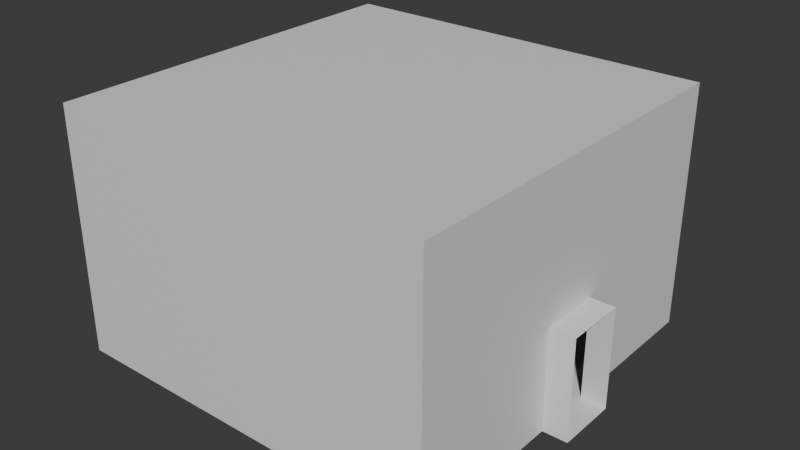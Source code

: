 # Source: solitary.blend  (saved by Blender 4.1.24; exported with 4.5.12 LTS)
import bpy
from mathutils import Matrix  # noqa: F401  (used for matrix-valued properties, if any)

bpy.ops.wm.read_factory_settings(use_empty=True)
scene = bpy.context.scene
scene.name = 'Scene'

# ---- collections
col_collection = bpy.data.collections.new('Collection'); scene.collection.children.link(col_collection)

# ---- materials (node trees are filled in below, after node groups)
mat_material = bpy.data.materials.new('Material')
mat_material.alpha_threshold = 0.0
mat_material.use_transparent_shadow = False
mat_material.roughness = 0.5
mat_material.line_color = (0.0, 0.0, 0.0, 1.0)

# ---- material node trees
mat_material.use_nodes = True; mat_material.node_tree.nodes.clear()
_N = mat_material.node_tree.nodes; _L = mat_material.node_tree.links
n0 = _N.new('ShaderNodeOutputMaterial'); n0.name = 'Material Output'; n0.location = (300, 300)
n1 = _N.new('ShaderNodeBsdfPrincipled'); n1.name = 'Principled BSDF'; n1.location = (10, 300)
n1.inputs[3].default_value = 1.45
_L.new(n1.outputs[0], n0.inputs[0])
n0.is_active_output = True

# ---- world
world_world = bpy.data.worlds.new('World'); scene.world = world_world
world_world.use_nodes = True; world_world.node_tree.nodes.clear()
_N = world_world.node_tree.nodes; _L = world_world.node_tree.links
n0 = _N.new('ShaderNodeOutputWorld'); n0.name = 'World Output'; n0.location = (300, 300)
n1 = _N.new('ShaderNodeBackground'); n1.name = 'Background'; n1.location = (10, 300)
n1.inputs[0].default_value = (0.05088, 0.05088, 0.05088, 1.0)
_L.new(n1.outputs[0], n0.inputs[0])
n0.is_active_output = True
world_world.color = (0.05088, 0.05088, 0.05088)
world_world.use_sun_shadow = False
world_world.sun_shadow_jitter_overblur = 0.0

# ---- meshes
me_cube = bpy.data.meshes.new('Cube')
me_cube.from_pydata([(-11.14, -11.14, 1.251), (-11.14, 11.14, 1.251), (11.14, -11.14, 1.251), (11.14, 11.14, 1.251), (-11.14, 11.14, 15.45), (11.14, 11.14, 15.45), (-11.14, -11.14, 15.45), (11.14, -11.14, 15.45), (12.57, 1.767, 7.143), (12.57, -1.767, 1.251), (12.57, 1.767, 1.251), (12.57, -1.767, 7.143), (11.14, 1.767, 1.251), (11.14, -1.767, 7.143), (11.14, -1.767, 1.251), (11.14, 1.767, 7.143)], [], [(0, 1, 4, 6), (2, 0, 6, 7), (14, 2, 7, 5, 3, 12, 15, 13), (1, 3, 5, 4), (12, 10, 8, 15), (13, 11, 9, 14), (9, 10, 12, 14), (8, 11, 13, 15), (5, 7, 6, 4), (0, 2, 14, 12, 3, 1)])
_uv = me_cube.uv_layers.new(name='UVMap')
_uv.uv.foreach_set('vector', [0.6393, 0.5143, 0.6393, 0.7357, 0.6393, 0.7357, 0.6393, 0.5143, 0.8607, 0.5143, 0.6393, 0.5143, 0.6393, 0.5143, 0.8607, 0.5143, 0.8607, 0.6074, 0.8607, 0.5143, 0.8607, 0.5143, 0.8607, 0.7357, 0.8607, 0.7357, 0.8607, 0.6426, 0.8607, 0.6426, 0.8607, 0.6074, 0.6393, 0.7357, 0.8607, 0.7357, 0.8607, 0.7357, 0.6393, 0.7357, 0.375, 0.3224, 0.375, 0.4239, 0.625, 0.4239, 0.625, 0.3224, 0.625, 0.9276, 0.625, 0.8261, 0.375, 0.8261, 0.375, 0.9276, 0.2989, 0.75, 0.2989, 0.5, 0.1974, 0.5, 0.1974, 0.75, 0.7011, 0.5, 0.7011, 0.75, 0.8026, 0.75, 0.8026, 0.5, 0.8607, 0.7357, 0.8607, 0.5143, 0.6393, 0.5143, 0.6393, 0.7357, 0.6393, 0.5143, 0.8607, 0.5143, 0.8607, 0.6074, 0.1974, 0.5, 0.8607, 0.7357, 0.6393, 0.7357])
me_cube.materials.append(mat_material)
me_cube.use_mirror_vertex_groups = False
me_cube.update()
me_cube_001 = bpy.data.meshes.new('Cube.001')
me_cube_001.from_pydata([(3.494, 1.548, -0.3214), (2.763, 1.224, 1.548), (3.494, 1.548, 1.224), (2.989, 1.324, 1.532), (3.193, 1.414, 1.486), (3.355, 1.486, 1.414), (3.459, 1.532, 1.324), (3.494, 0.0, -0.3214), (2.763, 0.0, 1.548), (2.989, 0.0, 1.532), (3.193, 0.0, 1.486), (3.355, 0.0, 1.414), (3.459, 0.0, 1.324), (3.494, 0.0, 1.224), (0.0, 1.548, -0.3214), (0.0, 1.224, 1.548), (0.0, 1.324, 1.532), (0.0, 1.414, 1.486), (0.0, 1.486, 1.414), (0.0, 1.532, 1.324), (0.0, 1.548, 1.224), (0.0, 0.0, 1.548), (0.0, 0.0, -0.3214), (3.494, -1.548, -0.3214), (2.763, -1.224, 1.548), (3.494, -1.548, 1.224), (2.989, -1.324, 1.532), (3.193, -1.414, 1.486), (3.355, -1.486, 1.414), (3.459, -1.532, 1.324), (0.0, -1.548, -0.3214), (0.0, -1.224, 1.548), (0.0, -1.324, 1.532), (0.0, -1.414, 1.486), (0.0, -1.486, 1.414), (0.0, -1.532, 1.324), (0.0, -1.548, 1.224), (-3.494, 1.548, -0.3214), (-2.763, 1.224, 1.548), (-3.494, 1.548, 1.224), (-2.989, 1.324, 1.532), (-3.193, 1.414, 1.486), (-3.355, 1.486, 1.414), (-3.459, 1.532, 1.324), (-3.494, 0.0, -0.3214), (-2.763, 0.0, 1.548), (-2.989, 0.0, 1.532), (-3.193, 0.0, 1.486), (-3.355, 0.0, 1.414), (-3.459, 0.0, 1.324), (-3.494, 0.0, 1.224), (-3.494, -1.548, -0.3214), (-2.763, -1.224, 1.548), (-3.494, -1.548, 1.224), (-2.989, -1.324, 1.532), (-3.193, -1.414, 1.486), (-3.355, -1.486, 1.414), (-3.459, -1.532, 1.324)], [], [(14, 20, 2, 0), (15, 1, 3, 16), (16, 3, 4, 17), (17, 4, 5, 18), (18, 5, 6, 19), (19, 6, 2, 20), (6, 12, 13, 2), (5, 11, 12, 6), (4, 10, 11, 5), (3, 9, 10, 4), (1, 8, 9, 3), (0, 2, 13, 7), (14, 0, 7, 22), (1, 15, 21, 8), (30, 23, 25, 36), (31, 32, 26, 24), (32, 33, 27, 26), (33, 34, 28, 27), (34, 35, 29, 28), (35, 36, 25, 29), (29, 25, 13, 12), (28, 29, 12, 11), (27, 28, 11, 10), (26, 27, 10, 9), (24, 26, 9, 8), (23, 7, 13, 25), (30, 22, 7, 23), (24, 8, 21, 31), (14, 37, 39, 20), (15, 16, 40, 38), (16, 17, 41, 40), (17, 18, 42, 41), (18, 19, 43, 42), (19, 20, 39, 43), (43, 39, 50, 49), (42, 43, 49, 48), (41, 42, 48, 47), (40, 41, 47, 46), (38, 40, 46, 45), (37, 44, 50, 39), (14, 22, 44, 37), (38, 45, 21, 15), (30, 36, 53, 51), (31, 52, 54, 32), (32, 54, 55, 33), (33, 55, 56, 34), (34, 56, 57, 35), (35, 57, 53, 36), (57, 49, 50, 53), (56, 48, 49, 57), (55, 47, 48, 56), (54, 46, 47, 55), (52, 45, 46, 54), (51, 53, 50, 44), (30, 51, 44, 22), (52, 31, 21, 45)])
_uv = me_cube_001.uv_layers.new(name='UVMap')
_uv.uv.foreach_set('vector', [0.375, 0.375, 0.5988, 0.375, 0.5988, 0.5, 0.375, 0.5, 0.75, 0.5262, 0.6512, 0.5262, 0.6431, 0.5181, 0.75, 0.5181, 0.75, 0.5181, 0.6431, 0.5181, 0.6358, 0.5, 0.75, 0.5, 0.625, 0.375, 0.625, 0.4892, 0.6142, 0.495, 0.6142, 0.375, 0.6142, 0.375, 0.6142, 0.495, 0.6069, 0.4987, 0.6069, 0.375, 0.6069, 0.375, 0.6069, 0.4987, 0.5988, 0.5, 0.5988, 0.375, 0.6069, 0.5013, 0.6069, 0.625, 0.5988, 0.625, 0.5988, 0.5, 0.6142, 0.505, 0.6142, 0.625, 0.6069, 0.625, 0.6069, 0.5013, 0.6358, 0.5108, 0.6358, 0.625, 0.6142, 0.625, 0.6142, 0.505, 0.6431, 0.5181, 0.6431, 0.625, 0.6358, 0.625, 0.6358, 0.5108, 0.6512, 0.5262, 0.6512, 0.625, 0.6431, 0.625, 0.6431, 0.5181, 0.375, 0.5, 0.5988, 0.5, 0.5988, 0.625, 0.375, 0.625, 0.25, 0.5, 0.375, 0.5, 0.375, 0.625, 0.25, 0.625, 0.6512, 0.5262, 0.75, 0.5262, 0.75, 0.625, 0.6512, 0.625, 0.375, 0.375, 0.375, 0.5, 0.5988, 0.5, 0.5988, 0.375, 0.75, 0.5262, 0.75, 0.5181, 0.6431, 0.5181, 0.6512, 0.5262, 0.75, 0.5181, 0.75, 0.5, 0.6358, 0.5, 0.6431, 0.5181, 0.625, 0.375, 0.6142, 0.375, 0.6142, 0.495, 0.625, 0.4892, 0.6142, 0.375, 0.6069, 0.375, 0.6069, 0.4987, 0.6142, 0.495, 0.6069, 0.375, 0.5988, 0.375, 0.5988, 0.5, 0.6069, 0.4987, 0.6069, 0.5013, 0.5988, 0.5, 0.5988, 0.625, 0.6069, 0.625, 0.6142, 0.505, 0.6069, 0.5013, 0.6069, 0.625, 0.6142, 0.625, 0.6358, 0.5108, 0.6142, 0.505, 0.6142, 0.625, 0.6358, 0.625, 0.6431, 0.5181, 0.6358, 0.5108, 0.6358, 0.625, 0.6431, 0.625, 0.6512, 0.5262, 0.6431, 0.5181, 0.6431, 0.625, 0.6512, 0.625, 0.375, 0.5, 0.375, 0.625, 0.5988, 0.625, 0.5988, 0.5, 0.25, 0.5, 0.25, 0.625, 0.375, 0.625, 0.375, 0.5, 0.6512, 0.5262, 0.6512, 0.625, 0.75, 0.625, 0.75, 0.5262, 0.375, 0.375, 0.375, 0.5, 0.5988, 0.5, 0.5988, 0.375, 0.75, 0.5262, 0.75, 0.5181, 0.6431, 0.5181, 0.6512, 0.5262, 0.75, 0.5181, 0.75, 0.5, 0.6358, 0.5, 0.6431, 0.5181, 0.625, 0.375, 0.6142, 0.375, 0.6142, 0.495, 0.625, 0.4892, 0.6142, 0.375, 0.6069, 0.375, 0.6069, 0.4987, 0.6142, 0.495, 0.6069, 0.375, 0.5988, 0.375, 0.5988, 0.5, 0.6069, 0.4987, 0.6069, 0.5013, 0.5988, 0.5, 0.5988, 0.625, 0.6069, 0.625, 0.6142, 0.505, 0.6069, 0.5013, 0.6069, 0.625, 0.6142, 0.625, 0.6358, 0.5108, 0.6142, 0.505, 0.6142, 0.625, 0.6358, 0.625, 0.6431, 0.5181, 0.6358, 0.5108, 0.6358, 0.625, 0.6431, 0.625, 0.6512, 0.5262, 0.6431, 0.5181, 0.6431, 0.625, 0.6512, 0.625, 0.375, 0.5, 0.375, 0.625, 0.5988, 0.625, 0.5988, 0.5, 0.25, 0.5, 0.25, 0.625, 0.375, 0.625, 0.375, 0.5, 0.6512, 0.5262, 0.6512, 0.625, 0.75, 0.625, 0.75, 0.5262, 0.375, 0.375, 0.5988, 0.375, 0.5988, 0.5, 0.375, 0.5, 0.75, 0.5262, 0.6512, 0.5262, 0.6431, 0.5181, 0.75, 0.5181, 0.75, 0.5181, 0.6431, 0.5181, 0.6358, 0.5, 0.75, 0.5, 0.625, 0.375, 0.625, 0.4892, 0.6142, 0.495, 0.6142, 0.375, 0.6142, 0.375, 0.6142, 0.495, 0.6069, 0.4987, 0.6069, 0.375, 0.6069, 0.375, 0.6069, 0.4987, 0.5988, 0.5, 0.5988, 0.375, 0.6069, 0.5013, 0.6069, 0.625, 0.5988, 0.625, 0.5988, 0.5, 0.6142, 0.505, 0.6142, 0.625, 0.6069, 0.625, 0.6069, 0.5013, 0.6358, 0.5108, 0.6358, 0.625, 0.6142, 0.625, 0.6142, 0.505, 0.6431, 0.5181, 0.6431, 0.625, 0.6358, 0.625, 0.6358, 0.5108, 0.6512, 0.5262, 0.6512, 0.625, 0.6431, 0.625, 0.6431, 0.5181, 0.375, 0.5, 0.5988, 0.5, 0.5988, 0.625, 0.375, 0.625, 0.25, 0.5, 0.375, 0.5, 0.375, 0.625, 0.25, 0.625, 0.6512, 0.5262, 0.75, 0.5262, 0.75, 0.625, 0.6512, 0.625])
me_cube_001.update()

# ---- objects
ob_solitary_room = bpy.data.objects.new('Solitary Room', me_cube)
ob_solitary_bed = bpy.data.objects.new('Solitary Bed', me_cube_001)

# ---- transforms, parenting, visibility, modifiers, constraints
ob_solitary_room.location = (0.0, 0.0, 0.0)
ob_solitary_room.lock_rotations_4d = False
ob_solitary_room.empty_display_type = 'ARROWS'
ob_solitary_room.lineart.crease_threshold = 0.0
ob_solitary_bed.parent = ob_solitary_room
ob_solitary_bed.location = (-7.601, -9.556, 1.543)

# ---- collection membership
col_collection.objects.link(ob_solitary_room)
col_collection.objects.link(ob_solitary_bed)

# ---- scene / render settings (as saved in the file)
scene.frame_start = 1; scene.frame_end = 250; scene.frame_set(1)
scene.render.engine = 'BLENDER_EEVEE_NEXT'
scene.cycles.sampling_pattern = 'TABULATED_SOBOL'
scene.eevee.ray_tracing_options.trace_max_roughness = 0.0
bpy.context.view_layer.update()

# ---- added for rendering (the .blend has no active camera and no usable light): camera, sun
cam_auto = bpy.data.cameras.new('AutoCamera')
cam_auto.lens = 50.0
cam_auto.sensor_width = 36.0
cam_auto.clip_end = 1000.0
ob_auto_camera = bpy.data.objects.new('AutoCamera', cam_auto)
scene.collection.objects.link(ob_auto_camera)
ob_auto_camera.location = (33.5735, -39.4277, 34.6202)
ob_auto_camera.rotation_euler = (1.09748, -7.21219e-08, 0.694738)
scene.camera = ob_auto_camera
light_auto_sun = bpy.data.lights.new('AutoSun', 'SUN')
light_auto_sun.energy = 3.0
light_auto_sun.angle = 0.0523599
ob_auto_sun = bpy.data.objects.new('AutoSun', light_auto_sun)
scene.collection.objects.link(ob_auto_sun)
ob_auto_sun.rotation_euler = (0.872665, 0.174533, 0.523599)
bpy.context.view_layer.update()
